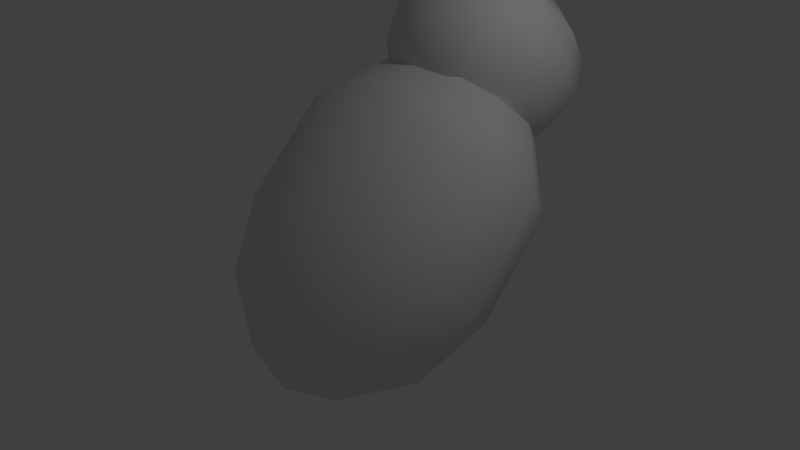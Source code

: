 # Source: whatchamafrog.blend  (saved by Blender 2.76.0; exported with 4.5.12 LTS)
import bpy
from mathutils import Matrix  # noqa: F401  (used for matrix-valued properties, if any)

bpy.ops.wm.read_factory_settings(use_empty=True)
scene = bpy.context.scene
scene.name = 'Scene'

# ---- collections
col_collection_1 = bpy.data.collections.new('Collection 1'); scene.collection.children.link(col_collection_1)

# ---- world
world_world = bpy.data.worlds.new('World'); scene.world = world_world
world_world.color = (0.05088, 0.05088, 0.05088)
world_world.use_sun_shadow = False
world_world.sun_shadow_jitter_overblur = 0.0
world_world.cycles.sampling_method = 'MANUAL'
world_world.cycles.sample_map_resolution = 256

# ---- cameras
cam_camera = bpy.data.cameras.new('Camera')
cam_camera.clip_end = 100.0
cam_camera.lens = 35.0
cam_camera.sensor_width = 32.0
cam_camera.sensor_height = 18.0
cam_camera.ortho_scale = 7.314
cam_camera.dof.focus_distance = 0.0
cam_camera.dof.aperture_fstop = 128.0

# ---- lights
light_lamp = bpy.data.lights.new('Lamp', 'POINT')
light_lamp.transmission_factor = 0.0
light_lamp.cutoff_distance = 30.0
light_lamp.energy = 100.0
light_lamp.shadow_buffer_clip_start = 1.001
light_lamp.shadow_soft_size = 0.1
light_lamp.shadow_maximum_resolution = 0.006
light_lamp.use_absolute_resolution = True
light_lamp.cycles.use_multiple_importance_sampling = False

# ---- meshes
me_sphere_002 = bpy.data.meshes.new('Sphere.002')
me_sphere_002.from_pydata([(-0.6529, 2.655, 2.867), (-1.131, 2.396, 2.608), (-1.306, 2.042, 2.255), (-1.202, 1.697, 1.91), (-0.9411, 1.425, 1.638), (-0.5654, 2.9, 2.621), (-0.9793, 2.822, 2.182), (-1.131, 2.534, 1.763), (-1.041, 2.15, 1.457), (-0.815, 1.779, 1.283), (-0.3264, 3.08, 2.441), (-0.5654, 3.133, 1.871), (-0.6529, 2.894, 1.403), (-0.601, 2.481, 1.126), (-0.4706, 2.039, 1.024), (-1.231e-07, 3.146, 2.375), (-1.036e-07, 3.247, 1.757), (-1.425e-07, 3.026, 1.271), (-1.398e-07, 2.603, 1.005), (-1.771e-07, 2.134, 0.9288), (-2.562e-07, 2.749, 2.962), (0.3264, 3.08, 2.441), (0.5654, 3.133, 1.871), (0.6529, 2.894, 1.403), (0.601, 2.481, 1.126), (0.4706, 2.039, 1.024), (0.5654, 2.9, 2.621), (0.9793, 2.822, 2.182), (1.131, 2.534, 1.763), (1.041, 2.15, 1.457), (0.815, 1.779, 1.283), (0.6529, 2.655, 2.867), (1.131, 2.396, 2.608), (1.306, 2.042, 2.255), (1.202, 1.697, 1.91), (0.9411, 1.425, 1.638), (-1.428e-07, 1.288, 1.501), (0.5654, 2.409, 3.113), (0.9793, 1.97, 3.034), (1.131, 1.55, 2.746), (1.041, 1.245, 2.363), (0.815, 1.071, 1.992), (0.3264, 2.229, 3.293), (0.5654, 1.658, 3.346), (0.6529, 1.191, 3.106), (0.601, 0.9134, 2.694), (0.4706, 0.8112, 2.251), (-2.787e-07, 2.163, 3.359), (-2.204e-07, 1.544, 3.46), (-2.593e-07, 1.059, 3.238), (-2.225e-07, 0.7921, 2.815), (-1.771e-07, 0.7162, 2.346), (-0.3264, 2.229, 3.293), (-0.5654, 1.658, 3.346), (-0.6529, 1.191, 3.106), (-0.601, 0.9134, 2.694), (-0.4706, 0.8112, 2.251), (-0.5654, 2.409, 3.113), (-0.9793, 1.97, 3.034), (-1.131, 1.55, 2.746), (-1.041, 1.245, 2.363), (-0.815, 1.071, 1.992)], [], [(3, 2, 7, 8), (1, 0, 5, 6), (4, 3, 8, 9), (2, 1, 6, 7), (9, 8, 13, 14), (7, 6, 11, 12), (8, 7, 12, 13), (6, 5, 10, 11), (14, 13, 18, 19), (12, 11, 16, 17), (13, 12, 17, 18), (11, 10, 15, 16), (19, 18, 24, 25), (17, 16, 22, 23), (18, 17, 23, 24), (16, 15, 21, 22), (25, 24, 29, 30), (23, 22, 27, 28), (24, 23, 28, 29), (22, 21, 26, 27), (28, 27, 32, 33), (29, 28, 33, 34), (27, 26, 31, 32), (30, 29, 34, 35), (34, 33, 39, 40), (32, 31, 37, 38), (35, 34, 40, 41), (33, 32, 38, 39), (40, 39, 44, 45), (38, 37, 42, 43), (41, 40, 45, 46), (39, 38, 43, 44), (45, 44, 49, 50), (43, 42, 47, 48), (46, 45, 50, 51), (44, 43, 48, 49), (50, 49, 54, 55), (48, 47, 52, 53), (51, 50, 55, 56), (49, 48, 53, 54), (55, 54, 59, 60), (53, 52, 57, 58), (56, 55, 60, 61), (54, 53, 58, 59), (36, 4, 9), (0, 20, 5), (5, 20, 10), (36, 9, 14), (10, 20, 15), (36, 14, 19), (15, 20, 21), (36, 19, 25), (21, 20, 26), (36, 25, 30), (26, 20, 31), (36, 30, 35), (31, 20, 37), (36, 35, 41), (36, 41, 46), (37, 20, 42), (36, 46, 51), (42, 20, 47), (36, 51, 56), (47, 20, 52), (52, 20, 57), (36, 56, 61), (58, 57, 0, 1), (61, 60, 3, 4), (59, 58, 1, 2), (57, 20, 0), (36, 61, 4), (60, 59, 2, 3)])
me_sphere_002.polygons.foreach_set('use_smooth', [True] * 72)
me_sphere_002.use_remesh_preserve_volume = False
me_sphere_002.use_remesh_preserve_attributes = False
me_sphere_002.use_mirror_vertex_groups = False
me_sphere_002.update()
me_sphere_001 = bpy.data.meshes.new('Sphere.001')
me_sphere_001.from_pydata([(-1.21, 1.5, 1.699), (-1.836, 0.9019, 1.101), (-1.895, -0.1574, 0.04159), (-1.525, -0.8858, -0.6868), (-0.7054, -1.372, -1.173), (-1.047, 1.835, 1.364), (-1.59, 1.41, 0.5924), (-1.641, 0.326, -0.4418), (-1.321, -0.4967, -1.076), (-0.6109, -1.192, -1.352), (-0.6048, 2.08, 1.119), (-0.9181, 1.783, 0.2202), (-0.9475, 0.6798, -0.7956), (-0.7627, -0.2119, -1.361), (-0.3527, -1.06, -1.484), (-9.681e-08, 2.17, 1.03), (-8.362e-08, 1.919, 0.08393), (-1.454e-07, 0.8093, -0.9252), (-1.477e-07, -0.1076, -1.465), (-2.051e-07, -1.012, -1.532), (-3.434e-07, 1.681, 1.88), (0.6048, 2.08, 1.119), (0.9181, 1.783, 0.2202), (0.9475, 0.6798, -0.7956), (0.7627, -0.2119, -1.361), (0.3527, -1.06, -1.484), (1.047, 1.835, 1.364), (1.59, 1.41, 0.5924), (1.641, 0.326, -0.4418), (1.321, -0.4967, -1.076), (0.6109, -1.192, -1.352), (1.21, 1.5, 1.699), (1.836, 0.9019, 1.101), (1.895, -0.1574, 0.04159), (1.525, -0.8858, -0.6868), (0.7054, -1.372, -1.173), (-1.68e-07, -1.53, -1.331), (1.047, 1.165, 2.034), (1.59, 0.3934, 1.609), (1.641, -0.6408, 0.525), (1.321, -1.275, -0.2977), (0.6109, -1.551, -0.9926), (0.6048, 0.9202, 2.28), (0.9181, 0.02116, 1.982), (0.9475, -0.9947, 0.8788), (0.7627, -1.56, -0.01285), (0.3527, -1.683, -0.8609), (-3.852e-07, 0.8305, 2.369), (-2.732e-07, -0.1151, 2.118), (-3.149e-07, -1.124, 1.008), (-2.527e-07, -1.664, 0.09141), (-2.051e-07, -1.731, -0.8127), (-0.6048, 0.9202, 2.28), (-0.9181, 0.02116, 1.982), (-0.9475, -0.9947, 0.8788), (-0.7627, -1.56, -0.01285), (-0.3527, -1.683, -0.8609), (-1.047, 1.165, 2.034), (-1.59, 0.3934, 1.609), (-1.641, -0.6408, 0.525), (-1.321, -1.275, -0.2977), (-0.6109, -1.551, -0.9926)], [], [(3, 2, 7, 8), (1, 0, 5, 6), (4, 3, 8, 9), (2, 1, 6, 7), (9, 8, 13, 14), (7, 6, 11, 12), (8, 7, 12, 13), (6, 5, 10, 11), (14, 13, 18, 19), (12, 11, 16, 17), (13, 12, 17, 18), (11, 10, 15, 16), (19, 18, 24, 25), (17, 16, 22, 23), (18, 17, 23, 24), (16, 15, 21, 22), (25, 24, 29, 30), (23, 22, 27, 28), (24, 23, 28, 29), (22, 21, 26, 27), (28, 27, 32, 33), (29, 28, 33, 34), (27, 26, 31, 32), (30, 29, 34, 35), (34, 33, 39, 40), (32, 31, 37, 38), (35, 34, 40, 41), (33, 32, 38, 39), (40, 39, 44, 45), (38, 37, 42, 43), (41, 40, 45, 46), (39, 38, 43, 44), (45, 44, 49, 50), (43, 42, 47, 48), (46, 45, 50, 51), (44, 43, 48, 49), (50, 49, 54, 55), (48, 47, 52, 53), (51, 50, 55, 56), (49, 48, 53, 54), (55, 54, 59, 60), (53, 52, 57, 58), (56, 55, 60, 61), (54, 53, 58, 59), (36, 4, 9), (0, 20, 5), (5, 20, 10), (36, 9, 14), (10, 20, 15), (36, 14, 19), (15, 20, 21), (36, 19, 25), (21, 20, 26), (36, 25, 30), (26, 20, 31), (36, 30, 35), (31, 20, 37), (36, 35, 41), (36, 41, 46), (37, 20, 42), (36, 46, 51), (42, 20, 47), (36, 51, 56), (47, 20, 52), (52, 20, 57), (36, 56, 61), (58, 57, 0, 1), (61, 60, 3, 4), (59, 58, 1, 2), (57, 20, 0), (36, 61, 4), (60, 59, 2, 3)])
me_sphere_001.polygons.foreach_set('use_smooth', [True] * 72)
me_sphere_001.use_remesh_preserve_volume = False
me_sphere_001.use_remesh_preserve_attributes = False
me_sphere_001.use_mirror_vertex_groups = False
me_sphere_001.update()

# ---- objects
ob_head = bpy.data.objects.new('Head', me_sphere_002)
ob_body = bpy.data.objects.new('Body', me_sphere_001)
ob_lamp = bpy.data.objects.new('Lamp', light_lamp)
ob_camera = bpy.data.objects.new('Camera', cam_camera)

# ---- transforms, parenting, visibility, modifiers, constraints
ob_head.location = (0.0, 0.0, 0.0)
ob_head.lineart.crease_threshold = 0.0
ob_body.location = (0.0, 0.0, 0.0)
ob_body.lineart.crease_threshold = 0.0
ob_lamp.location = (4.076, 1.005, 5.904)
ob_lamp.rotation_euler = (0.6503, 0.05522, 1.866)
ob_lamp.lock_rotations_4d = False
ob_lamp.empty_display_type = 'ARROWS'
ob_lamp.color = (0.0, 0.0, 0.0, 0.0)
ob_lamp.lineart.crease_threshold = 0.0
ob_camera.location = (7.481, -6.508, 5.344)
ob_camera.rotation_euler = (1.109, 0.01082, 0.8149)
ob_camera.lock_rotations_4d = False
ob_camera.empty_display_type = 'ARROWS'
ob_camera.color = (0.0, 0.0, 0.0, 0.0)
ob_camera.display_type = 'WIRE'
ob_camera.lineart.crease_threshold = 0.0

# ---- collection membership
col_collection_1.objects.link(ob_head)
col_collection_1.objects.link(ob_body)
col_collection_1.objects.link(ob_lamp)
col_collection_1.objects.link(ob_camera)

# ---- scene / render settings (as saved in the file)
scene.camera = ob_camera
scene.frame_start = 1; scene.frame_end = 250; scene.frame_set(1)
scene.render.engine = 'BLENDER_EEVEE_NEXT'
scene.render.resolution_percentage = 50
scene.render.dither_intensity = 0.0
scene.cycles.use_denoising = False
scene.cycles.samples = 10
scene.cycles.sampling_pattern = 'TABULATED_SOBOL'
scene.cycles.light_sampling_threshold = 0.0
scene.cycles.use_adaptive_sampling = False
scene.cycles.use_light_tree = False
scene.cycles.blur_glossy = 0.0
scene.cycles.pixel_filter_type = 'GAUSSIAN'
scene.cycles.sample_clamp_indirect = 0.0
scene.view_settings.view_transform = 'Standard'
bpy.context.view_layer.update()
